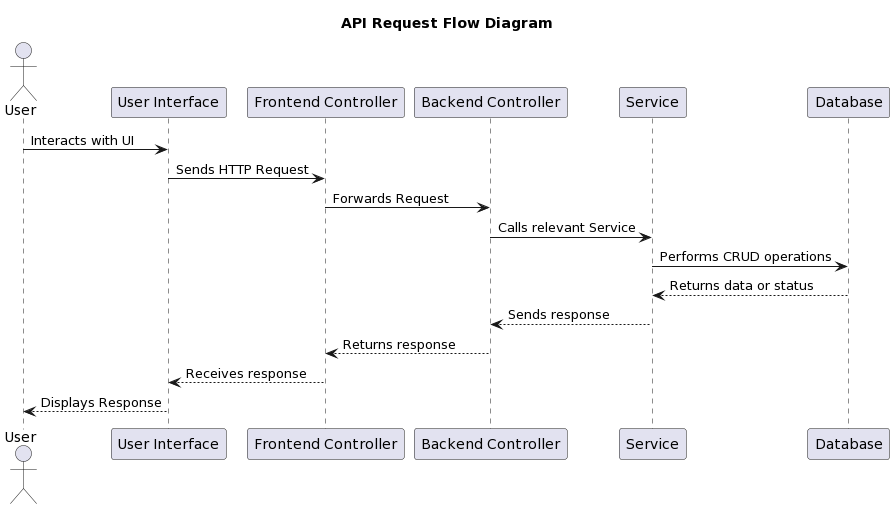

The diagram above was rendered by PlantUML. Its source (embedded in the PNG):
@startuml
title API Request Flow Diagram

actor User
participant "User Interface" as UI
participant "Frontend Controller" as FrontendController
participant "Backend Controller" as BackendController
participant "Service" as Service
participant "Database" as Database

User -> UI: Interacts with UI
UI -> FrontendController: Sends HTTP Request
FrontendController -> BackendController: Forwards Request
BackendController -> Service: Calls relevant Service
Service -> Database: Performs CRUD operations
Database --> Service: Returns data or status
Service --> BackendController: Sends response
BackendController --> FrontendController: Returns response
FrontendController --> UI: Receives response
UI --> User: Displays Response
@enduml